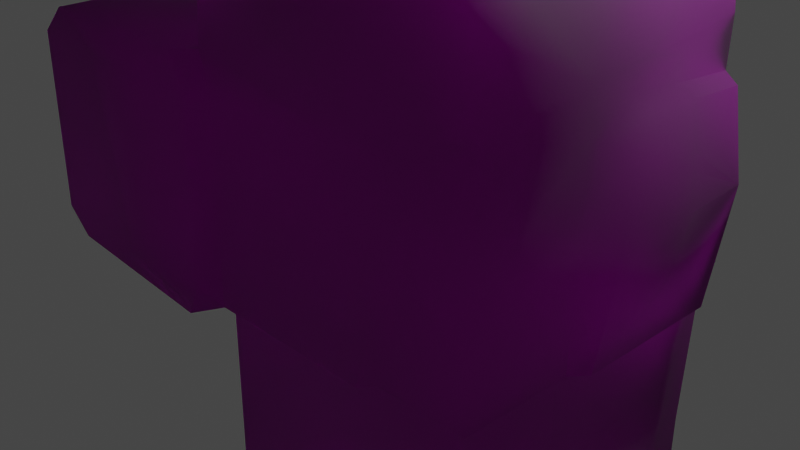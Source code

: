# Source: Floor_Block_B.blend  (saved by Blender 3.5.10; exported with 4.5.12 LTS)
import bpy
from mathutils import Matrix  # noqa: F401  (used for matrix-valued properties, if any)

bpy.ops.wm.read_factory_settings(use_empty=True)
scene = bpy.context.scene
scene.name = 'Scene'

# ---- collections
col_collection = bpy.data.collections.new('Collection'); scene.collection.children.link(col_collection)

# ---- images (referenced by path relative to the original .blend; pixels are not part of the script)
import os
ASSET_DIR = os.environ.get("B2B_ASSET_DIR", "")  # directory of the original .blend (textures are referenced by path, not embedded)
HERE = os.path.dirname(os.path.abspath(__file__))  # packed textures are extracted next to this script under _unpacked/

def load_image(name, relpath, width, height, colorspace="sRGB"):
    """Load a texture the original file referenced (path relative to the .blend, or extracted next to this script)."""
    p = next((c for c in (os.path.join(HERE, relpath), os.path.join(ASSET_DIR, relpath)) if relpath and os.path.exists(c)), "")
    if p:
        img = bpy.data.images.load(p, check_existing=True)
        img.name = name
    else:  # same state as the original file: an image datablock whose file is absent (Cycles renders it pink)
        img = bpy.data.images.new(name, width, height)
        img.source = "FILE"
        img.filepath = "//" + (relpath or name)
    img.colorspace_settings.name = colorspace
    return img
img_dn_hl_floor_blocks_b_n_png = load_image('Dn_HL_Floor_Blocks_B_n.png', 'Dn_HL_Floor_Blocks_B_n.png', 1024, 1024, 'sRGB')
img_dn_hl_floor_blocks_b_png_001 = load_image('Dn_HL_Floor_Blocks_B.png.001', 'Dn_HL_Floor_Blocks_B.png', 1024, 1024, 'sRGB')

# ---- materials (node trees are filled in below, after node groups)
mat_dn_hl_floor_blocks_a_blend = bpy.data.materials.new('Dn_HL_Floor_Blocks_A_Blend')
mat_dn_hl_floor_blocks_a_blend.use_transparent_shadow = False
mat_dn_hl_floor_blocks_a_blend.diffuse_color = (0.588, 0.588, 0.588, 1.0)
mat_dn_hl_floor_blocks_a_blend.roughness = 0.9

# ---- material node trees
mat_dn_hl_floor_blocks_a_blend.use_nodes = True; mat_dn_hl_floor_blocks_a_blend.node_tree.nodes.clear()
_N = mat_dn_hl_floor_blocks_a_blend.node_tree.nodes; _L = mat_dn_hl_floor_blocks_a_blend.node_tree.links
n0 = _N.new('ShaderNodeBsdfPrincipled'); n0.name = 'Principled BSDF'; n0.location = (0, 300)
n0.distribution = 'GGX'
n0.subsurface_method = 'RANDOM_WALK_SKIN'
n0.inputs[2].default_value = 0.9
n0.inputs[13].default_value = 0.0
n0.inputs[18].default_value = 1.0
n0.inputs[27].default_value = (0.0, 0.0, 0.0, 1.0)
n0.inputs[28].default_value = 1.0
n1 = _N.new('ShaderNodeOutputMaterial'); n1.name = 'Material Output'; n1.location = (280, 300)
n2 = _N.new('ShaderNodeNormalMap'); n2.name = 'Normal Map'; n2.location = (-227, -105)
n2.inputs[0].default_value = 0.0
n3 = _N.new('ShaderNodeTexImage'); n3.name = 'Image Texture'; n3.location = (-526, -188)
n3.image = img_dn_hl_floor_blocks_b_n_png
n4 = _N.new('ShaderNodeTexImage'); n4.name = 'Image Texture.001'; n4.location = (-338, 227)
n4.image = img_dn_hl_floor_blocks_b_png_001
_L.new(n2.outputs[0], n0.inputs[5])
_L.new(n0.outputs[0], n1.inputs[0])
_L.new(n3.outputs[0], n2.inputs[1])
_L.new(n4.outputs[0], n0.inputs[0])
n1.is_active_output = True

# ---- world
world_world = bpy.data.worlds.new('World'); scene.world = world_world
world_world.use_nodes = True; world_world.node_tree.nodes.clear()
_N = world_world.node_tree.nodes; _L = world_world.node_tree.links
n0 = _N.new('ShaderNodeOutputWorld'); n0.name = 'World Output'; n0.location = (300, 300)
n1 = _N.new('ShaderNodeBackground'); n1.name = 'Background'; n1.location = (10, 300)
n1.inputs[0].default_value = (0.05088, 0.05088, 0.05088, 1.0)
_L.new(n1.outputs[0], n0.inputs[0])
n0.is_active_output = True
world_world.color = (0.05088, 0.05088, 0.05088)
world_world.use_sun_shadow = False
world_world.sun_shadow_jitter_overblur = 0.0

# ---- cameras
cam_camera = bpy.data.cameras.new('Camera')
cam_camera.clip_end = 100.0
cam_camera.ortho_scale = 7.314

# ---- lights
light_light = bpy.data.lights.new('Light', 'POINT')
light_light.transmission_factor = 0.0
light_light.energy = 1000.0
light_light.shadow_soft_size = 0.1
light_light.shadow_maximum_resolution = 0.006
light_light.use_absolute_resolution = True

# ---- meshes
me_floor_block_b = bpy.data.meshes.new('Floor_Block_B')
me_floor_block_b.from_pydata([(-0.7373, -0.581, 2.069), (-0.4469, -0.4652, 1.876), (-0.5815, -0.2479, 2.069), (-0.5269, -0.5611, 1.696), (-0.2597, -0.3863, -2.069), (-0.2084, 0.6878, -1.262), (-0.2597, -0.3863, -1.262), (-0.2023, 0.8171, -2.069), (-0.1514, 1.882, -1.262), (-0.1514, 1.882, -2.069), (-0.4187, 2.057, -2.069), (-0.4187, 2.057, -1.262), (-0.6656, 2.057, -1.262), (-0.6656, 2.057, -2.069), (-0.4187, 2.057, -0.3031), (-2.381, 1.905, -1.262), (-2.381, 1.905, -2.069), (-0.684, 2.057, -0.2739), (-0.4187, 2.057, 0.377), (-2.79, 1.473, -1.262), (-2.79, 1.473, -2.069), (-2.448, 1.902, -0.2435), (-0.7027, 2.057, 0.4967), (-0.5542, 2.057, 0.6019), (-0.5542, 2.057, 1.853), (-0.7277, 2.057, 2.069), (-2.616, 2.052, 0.7311), (-2.616, 2.052, 2.069), (-2.939, 1.75, 2.069), (-2.772, 1.628, -0.2442), (-2.939, 1.75, 0.7311), (-2.969, -0.2009, 2.069), (-2.969, -0.2009, 0.7311), (-2.669, -0.4607, 2.069), (-2.802, -0.1435, -0.1724), (-2.669, -0.4607, 0.7311), (-2.802, -0.1435, -1.262), (-2.802, -0.1435, -2.069), (-2.502, -0.3794, -0.1852), (-2.502, -0.3794, -1.262), (-2.502, -0.3794, -2.069), (-0.7373, -0.581, 0.4467), (-0.7373, -0.581, -1.262), (-0.7373, -0.581, -2.069), (-0.7373, -0.581, -0.3192), (-0.5269, -0.5611, -0.3283), (-0.5269, -0.5611, -1.262), (-0.5269, -0.5611, -2.069), (-0.5269, -0.5611, 0.508), (-0.7373, -0.581, 1.593), (2.484, -0.4274, -1.262), (2.38, -0.1154, -1.695), (2.38, -0.1154, -1.262), (2.484, -0.4274, -1.695), (2.42, -2.022, -1.262), (2.42, -2.037, -1.695), (2.484, -0.4274, 0.508), (2.417, -2.934, -1.695), (2.523, -2.059, 1.696), (2.484, -0.4274, 1.696), (2.444, -3.037, -1.262), (2.524, -2.101, 0.508), (2.55, -3.177, 1.696), (2.173, -3.32, -1.695), (2.55, -3.177, 0.508), (2.179, -3.32, 1.696), (2.173, -3.32, -1.262), (1.223, -3.335, -1.695), (2.177, -3.32, 0.508), (0.302, -3.349, 1.696), (1.223, -3.335, -1.262), (0.9777, -3.151, -1.695), (-0.3777, -3.359, 1.696), (-0.3777, -3.359, 0.508), (0.9777, -3.151, -1.262), (0.3026, -3.349, 0.508), (-0.3777, -3.359, -0.339), (0.9083, -3.337, -0.7504), (0.2635, -3.349, -0.4252), (0.3645, -2.569, -1.262), (0.3645, -2.569, -1.695), (-0.5349, -3.014, -0.477), (-0.1396, -2.399, -1.695), (-0.1396, -2.399, -1.262), (-0.5329, -2.386, -1.262), (-0.5329, -2.386, -1.695), (2.773, -0.3529, -1.262), (2.969, 0.9637, -1.262), (0.2908, 0.1306, -1.262), (0.2573, -0.2007, -1.262), (0.4679, 2.048, -1.262), (2.827, 1.838, -1.262), (2.696, 1.938, -1.262), (2.709, 2.439, -1.262), (0.5229, 3.207, -1.262), (-0.3568, 2.83, -1.262), (-0.1059, 3.073, -1.262), (0.7039, 3.346, -1.262), (2.339, 3.323, -1.262), (2.641, 3.208, -1.262), (-0.5349, -3.014, 1.696), (0.8637, -1.979, 1.696), (-0.5313, -1.911, 1.696), (1.307, -0.4796, 1.696), (1.781, -2.023, 1.696), (1.664, -0.3672, 1.784), (2.64, -0.3529, 1.784), (1.457, -0.4373, 1.876), (1.975, 0.9227, 1.759), (2.666, 0.7993, 1.759), (1.873, 0.9773, 1.853), (-0.4, 1.613, 1.853), (2.206, 1.634, 1.759), (2.7, 2.084, 1.759), (2.459, 2.025, 1.759), (2.702, 2.177, 1.853), (-0.5411, 1.638, 2.069), (2.067, 1.676, 1.853), (-0.4501, 2.966, 1.853), (2.355, 2.096, 1.853), (2.633, 2.879, 1.853), (2.325, 3.323, 1.853), (1.337, 2.596, 1.853), (-0.2157, 3.359, 1.853), (1.269, 3.338, 1.853), (-0.2606, 2.886, -0.3169), (-0.3146, 2.966, 0.4537), (-0.1348, 3.11, -0.3198), (-0.4501, 2.966, 0.6019), (-0.247, 3.087, 0.397), (-0.2157, 3.359, 0.6019), (0.06711, 3.147, 0.1766), (0.3956, 3.209, -0.3102), (0.1029, 3.354, 0.3513), (0.5556, 3.348, -0.3079), (1.116, 3.34, 0.6019), (2.334, 3.323, -0.2819), (2.331, 3.323, 0.6019), (2.641, 3.208, -0.3086), (2.641, 3.208, 0.6019), (2.641, 3.208, 1.48), (2.559, 3.197, 1.659), (2.704, 2.254, 0.5739), (2.699, 2.05, 0.1506), (2.692, 1.793, 0.5646), (2.829, 1.919, 0.06192), (2.691, 1.75, 0.3915), (2.823, 1.686, 0.2829), (2.668, 0.8653, 0.546), (2.967, 0.8759, 0.3505), (2.64, -0.3529, 0.5607), (2.773, -0.3529, 0.3875), (-0.7024, 0.7021, -2.069), (-0.5269, -0.6451, -1.695), (-0.532, -2.126, 0.3606), (-0.5349, -3.014, 0.508), (0.3956, -0.2347, -1.695), (1.679, -2.331, -1.695)], [], [(0, 1, 2), (0, 3, 1), (4, 5, 6), (5, 4, 7), (7, 8, 5), (8, 7, 9), (8, 9, 10), (10, 11, 8), (10, 12, 11), (13, 12, 10), (14, 11, 12), (13, 15, 12), (13, 16, 15), (12, 17, 14), (15, 17, 12), (17, 18, 14), (15, 16, 19), (20, 19, 16), (17, 15, 21), (19, 21, 15), (18, 17, 22), (21, 22, 17), (18, 22, 23), (22, 24, 23), (24, 22, 25), (26, 25, 22), (22, 21, 26), (25, 26, 27), (26, 28, 27), (29, 26, 21), (21, 19, 29), (30, 28, 26), (26, 29, 30), (31, 28, 30), (32, 31, 30), (32, 30, 29), (32, 33, 31), (34, 29, 19), (29, 34, 32), (33, 32, 35), (32, 34, 35), (36, 34, 19), (36, 19, 20), (20, 37, 36), (34, 36, 38), (35, 34, 38), (36, 37, 39), (38, 36, 39), (39, 37, 40), (41, 35, 38), (42, 39, 40), (42, 40, 43), (44, 38, 39), (44, 39, 42), (41, 38, 44), (44, 42, 45), (45, 41, 44), (42, 43, 46), (45, 42, 46), (46, 43, 47), (46, 47, 4), (4, 6, 46), (41, 45, 48), (48, 49, 41), (49, 35, 41), (49, 48, 3), (49, 33, 35), (3, 0, 49), (0, 33, 49), (50, 51, 52), (51, 50, 53), (54, 53, 50), (53, 54, 55), (56, 54, 50), (54, 57, 55), (58, 56, 59), (57, 54, 60), (56, 58, 61), (54, 56, 61), (61, 60, 54), (62, 61, 58), (60, 63, 57), (62, 64, 61), (60, 61, 64), (65, 64, 62), (63, 60, 66), (66, 67, 63), (68, 60, 64), (64, 65, 68), (60, 68, 66), (65, 69, 68), (66, 70, 67), (70, 71, 67), (72, 73, 69), (74, 71, 70), (69, 73, 75), (69, 75, 68), (76, 75, 73), (66, 68, 77), (66, 77, 70), (68, 75, 77), (70, 77, 74), (75, 76, 78), (77, 75, 78), (79, 78, 76), (79, 77, 78), (77, 79, 74), (79, 71, 74), (71, 79, 80), (81, 79, 76), (79, 82, 80), (79, 81, 83), (83, 82, 79), (81, 84, 83), (83, 85, 82), (84, 85, 83), (52, 86, 50), (87, 86, 52), (52, 88, 87), (88, 52, 89), (89, 46, 6), (89, 6, 88), (5, 88, 6), (87, 88, 90), (5, 90, 88), (87, 90, 91), (90, 5, 8), (90, 92, 91), (11, 90, 8), (90, 93, 92), (90, 11, 94), (94, 93, 90), (94, 11, 95), (94, 95, 96), (97, 93, 94), (93, 97, 98), (93, 98, 99), (69, 100, 72), (100, 69, 101), (101, 102, 100), (101, 69, 65), (3, 102, 101), (62, 58, 65), (101, 103, 3), (58, 104, 65), (104, 101, 65), (103, 101, 104), (59, 104, 58), (104, 59, 103), (103, 1, 3), (103, 59, 105), (106, 105, 59), (1, 103, 107), (107, 103, 105), (106, 108, 105), (108, 106, 109), (105, 110, 107), (110, 105, 108), (107, 111, 1), (111, 107, 110), (1, 111, 2), (109, 112, 108), (108, 112, 110), (112, 109, 113), (2, 33, 0), (33, 2, 31), (112, 113, 114), (114, 113, 115), (2, 116, 31), (2, 111, 116), (31, 116, 28), (116, 27, 28), (27, 116, 25), (116, 24, 25), (111, 24, 116), (111, 117, 24), (111, 110, 117), (110, 112, 117), (24, 117, 118), (119, 112, 114), (112, 119, 117), (115, 119, 114), (120, 119, 115), (119, 120, 121), (118, 117, 122), (122, 117, 119), (121, 122, 119), (122, 123, 118), (122, 121, 124), (123, 122, 124), (11, 14, 95), (14, 125, 95), (14, 18, 125), (95, 125, 96), (18, 126, 125), (126, 18, 23), (127, 96, 125), (23, 128, 126), (23, 24, 128), (24, 118, 128), (129, 125, 126), (128, 129, 126), (125, 129, 127), (128, 118, 130), (130, 129, 128), (123, 130, 118), (129, 131, 127), (131, 129, 130), (132, 96, 127), (127, 131, 132), (96, 132, 94), (130, 133, 131), (94, 132, 134), (132, 131, 134), (133, 134, 131), (134, 97, 94), (130, 135, 133), (133, 135, 134), (135, 130, 123), (135, 123, 124), (97, 134, 136), (135, 136, 134), (98, 97, 136), (124, 137, 135), (136, 135, 137), (137, 124, 121), (98, 136, 138), (138, 99, 98), (138, 93, 99), (139, 136, 137), (136, 139, 138), (137, 121, 140), (140, 139, 137), (140, 121, 141), (121, 120, 141), (141, 120, 140), (142, 138, 139), (140, 142, 139), (120, 142, 140), (138, 142, 93), (142, 120, 115), (142, 115, 113), (93, 142, 143), (143, 92, 93), (113, 144, 142), (144, 143, 142), (109, 144, 113), (92, 143, 145), (145, 91, 92), (145, 87, 91), (143, 144, 146), (146, 145, 143), (87, 145, 147), (145, 146, 147), (146, 144, 148), (148, 147, 146), (144, 109, 148), (87, 147, 149), (149, 147, 148), (149, 86, 87), (150, 148, 109), (106, 150, 109), (59, 150, 106), (150, 59, 56), (151, 149, 148), (148, 150, 151), (86, 149, 151), (150, 56, 151), (151, 50, 86), (56, 50, 151), (43, 4, 47), (152, 4, 43), (4, 152, 7), (40, 152, 43), (152, 9, 7), (152, 40, 37), (9, 152, 10), (20, 152, 37), (10, 152, 13), (16, 152, 20), (152, 16, 13), (153, 85, 84), (84, 46, 153), (84, 45, 46), (45, 84, 154), (154, 48, 45), (81, 154, 84), (48, 102, 3), (102, 48, 154), (154, 81, 155), (155, 102, 154), (76, 155, 81), (102, 155, 100), (155, 76, 73), (100, 155, 72), (73, 72, 155), (46, 89, 153), (153, 82, 85), (156, 153, 89), (82, 153, 156), (89, 52, 156), (82, 156, 80), (51, 156, 52), (156, 157, 80), (157, 156, 51), (80, 157, 71), (157, 51, 53), (157, 67, 71), (53, 55, 157), (67, 157, 63), (57, 157, 55), (157, 57, 63)])
me_floor_block_b.polygons.foreach_set('use_smooth', [True] * 312)
_k = set([(0, 2), (0, 3), (1, 2), (1, 3)])
me_floor_block_b.attributes.new('sharp_edge', 'BOOLEAN', 'EDGE').data.foreach_set('value', [ (min(e.vertices), max(e.vertices)) in _k for e in me_floor_block_b.edges])
_uv = me_floor_block_b.uv_layers.new(name='UVMap')
_uv.uv.foreach_set('vector', [0.3513, 0.5159, 0.3413, 0.5146, 0.3467, 0.5071, 0.3513, 0.5159, 0.3416, 0.521, 0.3413, 0.5146, 0.3213, 0.9008, 0.3044, 0.9234, 0.3044, 0.9008, 0.3044, 0.9234, 0.3213, 0.9008, 0.3213, 0.9261, 0.3213, 0.9261, 0.3044, 0.9485, 0.3044, 0.9234, 0.3044, 0.9485, 0.3213, 0.9261, 0.3213, 0.9485, 0.4893, 0.99, 0.467, 0.9886, 0.4675, 0.9798, 0.4675, 0.9798, 0.4897, 0.9812, 0.4893, 0.99, 0.4675, 0.9798, 0.4902, 0.9744, 0.4897, 0.9812, 0.468, 0.973, 0.4902, 0.9744, 0.4675, 0.9798, 0.5161, 0.9832, 0.4897, 0.9812, 0.4902, 0.9744, 0.468, 0.973, 0.4939, 0.9267, 0.4902, 0.9744, 0.468, 0.973, 0.4714, 0.9258, 0.4939, 0.9267, 0.4902, 0.9744, 0.5171, 0.976, 0.5161, 0.9832, 0.4939, 0.9267, 0.5171, 0.976, 0.4902, 0.9744, 0.5171, 0.976, 0.5347, 0.9851, 0.5161, 0.9832, 0.4939, 0.9267, 0.4714, 0.9258, 0.4944, 0.9101, 0.4722, 0.9097, 0.4944, 0.9101, 0.4714, 0.9258, 0.5171, 0.976, 0.4939, 0.9267, 0.522, 0.9268, 0.4944, 0.9101, 0.522, 0.9268, 0.4939, 0.9267, 0.5347, 0.9851, 0.5171, 0.976, 0.5386, 0.9777, 0.522, 0.9268, 0.5386, 0.9777, 0.5171, 0.976, 0.5347, 0.9851, 0.5386, 0.9777, 0.541, 0.982, 0.5386, 0.9777, 0.5752, 0.9855, 0.541, 0.982, 0.5752, 0.9855, 0.5386, 0.9777, 0.5815, 0.9815, 0.5493, 0.9272, 0.5815, 0.9815, 0.5386, 0.9777, 0.5386, 0.9777, 0.522, 0.9268, 0.5493, 0.9272, 0.5815, 0.9815, 0.5493, 0.9272, 0.5864, 0.9293, 0.5493, 0.9272, 0.5869, 0.9169, 0.5864, 0.9293, 0.5225, 0.9148, 0.5493, 0.9272, 0.522, 0.9268, 0.522, 0.9268, 0.4944, 0.9101, 0.5225, 0.9148, 0.5503, 0.9156, 0.5869, 0.9169, 0.5493, 0.9272, 0.5493, 0.9272, 0.5225, 0.9148, 0.5503, 0.9156, 0.5864, 0.8625, 0.5869, 0.9169, 0.5503, 0.9156, 0.5493, 0.8643, 0.5864, 0.8625, 0.5503, 0.9156, 0.5493, 0.8643, 0.5503, 0.9156, 0.5225, 0.9148, 0.5493, 0.8643, 0.5854, 0.8516, 0.5864, 0.8625, 0.5239, 0.8644, 0.5225, 0.9148, 0.4944, 0.9101, 0.5225, 0.9148, 0.5239, 0.8644, 0.5493, 0.8643, 0.5854, 0.8516, 0.5493, 0.8643, 0.5488, 0.8538, 0.5493, 0.8643, 0.5239, 0.8644, 0.5488, 0.8538, 0.4939, 0.8652, 0.5239, 0.8644, 0.4944, 0.9101, 0.4939, 0.8652, 0.4944, 0.9101, 0.4722, 0.9097, 0.4722, 0.9097, 0.4717, 0.8657, 0.4939, 0.8652, 0.5239, 0.8644, 0.4939, 0.8652, 0.5229, 0.8535, 0.5488, 0.8538, 0.5239, 0.8644, 0.5229, 0.8535, 0.4939, 0.8652, 0.4717, 0.8657, 0.4934, 0.8547, 0.5229, 0.8535, 0.4939, 0.8652, 0.4934, 0.8547, 0.4934, 0.8547, 0.4717, 0.8657, 0.4712, 0.8553, 0.5371, 0.8024, 0.5488, 0.8538, 0.5229, 0.8535, 0.49, 0.8058, 0.4934, 0.8547, 0.4712, 0.8553, 0.49, 0.8058, 0.4712, 0.8553, 0.468, 0.8069, 0.5161, 0.8042, 0.5229, 0.8535, 0.4934, 0.8547, 0.5161, 0.8042, 0.4934, 0.8547, 0.49, 0.8058, 0.5371, 0.8024, 0.5229, 0.8535, 0.5161, 0.8042, 0.5161, 0.8042, 0.49, 0.8058, 0.5151, 0.7983, 0.5151, 0.7983, 0.5371, 0.8024, 0.5161, 0.8042, 0.49, 0.8058, 0.468, 0.8069, 0.4897, 0.7999, 0.5151, 0.7983, 0.49, 0.8058, 0.4897, 0.7999, 0.4897, 0.7999, 0.468, 0.8069, 0.4675, 0.8011, 0.4897, 0.7999, 0.4675, 0.8011, 0.467, 0.7924, 0.467, 0.7924, 0.4893, 0.7911, 0.4897, 0.7999, 0.5371, 0.8024, 0.5151, 0.7983, 0.5381, 0.7964, 0.5381, 0.7964, 0.5684, 0.7993, 0.5371, 0.8024, 0.5684, 0.7993, 0.5488, 0.8538, 0.5371, 0.8024, 0.5684, 0.7993, 0.5381, 0.7964, 0.5708, 0.7933, 0.5684, 0.7993, 0.5854, 0.8516, 0.5488, 0.8538, 0.5708, 0.7933, 0.5815, 0.7983, 0.5684, 0.7993, 0.5815, 0.7983, 0.5854, 0.8516, 0.5684, 0.7993, 0.7578, 0.2515, 0.7461, 0.2427, 0.7578, 0.2422, 0.7461, 0.2427, 0.7578, 0.2515, 0.7461, 0.2515, 0.7588, 0.2954, 0.7461, 0.2515, 0.7578, 0.2515, 0.7461, 0.2515, 0.7588, 0.2954, 0.7471, 0.2959, 0.8066, 0.25, 0.7588, 0.2954, 0.7578, 0.2515, 0.7588, 0.2954, 0.7476, 0.3208, 0.7471, 0.2959, 0.8403, 0.2944, 0.8066, 0.25, 0.8394, 0.2495, 0.7476, 0.3208, 0.7588, 0.2954, 0.7598, 0.3232, 0.8066, 0.25, 0.8403, 0.2944, 0.8076, 0.2959, 0.7588, 0.2954, 0.8066, 0.25, 0.8076, 0.2959, 0.8076, 0.2959, 0.7598, 0.3232, 0.7588, 0.2954, 0.8408, 0.3257, 0.8076, 0.2959, 0.8403, 0.2944, 0.7598, 0.3232, 0.7476, 0.3335, 0.7476, 0.3208, 0.8408, 0.3257, 0.8081, 0.3252, 0.8076, 0.2959, 0.7598, 0.3232, 0.8076, 0.2959, 0.8081, 0.3252, 0.8403, 0.3364, 0.8081, 0.3252, 0.8408, 0.3257, 0.7476, 0.3335, 0.7598, 0.3232, 0.7593, 0.3345, 0.7593, 0.3345, 0.7451, 0.3584, 0.7476, 0.3335, 0.8076, 0.3364, 0.7598, 0.3232, 0.8081, 0.3252, 0.8081, 0.3252, 0.8403, 0.3364, 0.8076, 0.3364, 0.7598, 0.3232, 0.8076, 0.3364, 0.7593, 0.3345, 0.8403, 0.3364, 0.8394, 0.3877, 0.8076, 0.3364, 0.7593, 0.3345, 0.7573, 0.3604, 0.7451, 0.3584, 0.7573, 0.3604, 0.7437, 0.3667, 0.7451, 0.3584, 0.8398, 0.4058, 0.8076, 0.4062, 0.8394, 0.3877, 0.7559, 0.3687, 0.7437, 0.3667, 0.7573, 0.3604, 0.8394, 0.3877, 0.8076, 0.4062, 0.8066, 0.3872, 0.8394, 0.3877, 0.8066, 0.3872, 0.8076, 0.3364, 0.7847, 0.4072, 0.8066, 0.3872, 0.8076, 0.4062, 0.7593, 0.3345, 0.8076, 0.3364, 0.771, 0.3706, 0.7593, 0.3345, 0.771, 0.3706, 0.7573, 0.3604, 0.8076, 0.3364, 0.8066, 0.3872, 0.771, 0.3706, 0.7573, 0.3604, 0.771, 0.3706, 0.7559, 0.3687, 0.8066, 0.3872, 0.7847, 0.4072, 0.7808, 0.3892, 0.771, 0.3706, 0.8066, 0.3872, 0.7808, 0.3892, 0.75, 0.3911, 0.7808, 0.3892, 0.7847, 0.4072, 0.75, 0.3911, 0.771, 0.3706, 0.7808, 0.3892, 0.771, 0.3706, 0.75, 0.3911, 0.7559, 0.3687, 0.75, 0.3911, 0.7437, 0.3667, 0.7559, 0.3687, 0.7437, 0.3667, 0.75, 0.3911, 0.7383, 0.3892, 0.7759, 0.4146, 0.75, 0.3911, 0.7847, 0.4072, 0.75, 0.3911, 0.7363, 0.4043, 0.7383, 0.3892, 0.75, 0.3911, 0.7759, 0.4146, 0.748, 0.4053, 0.748, 0.4053, 0.7363, 0.4043, 0.75, 0.3911, 0.7759, 0.4146, 0.7476, 0.416, 0.748, 0.4053, 0.748, 0.4053, 0.7358, 0.415, 0.7363, 0.4043, 0.7476, 0.416, 0.7358, 0.415, 0.748, 0.4053, 0.5464, 0.02344, 0.5518, 0.01562, 0.5527, 0.02148, 0.5239, 0.01025, 0.5518, 0.01562, 0.5464, 0.02344, 0.5464, 0.02344, 0.5391, 0.06738, 0.5239, 0.01025, 0.5391, 0.06738, 0.5464, 0.02344, 0.5459, 0.06836, 0.5459, 0.06836, 0.5532, 0.08496, 0.5498, 0.0791, 0.5459, 0.06836, 0.5498, 0.0791, 0.5391, 0.06738, 0.5269, 0.07715, 0.5391, 0.06738, 0.5498, 0.0791, 0.5239, 0.01025, 0.5391, 0.06738, 0.4993, 0.06201, 0.5269, 0.07715, 0.4993, 0.06201, 0.5391, 0.06738, 0.5239, 0.01025, 0.4993, 0.06201, 0.5054, 0.01221, 0.4993, 0.06201, 0.5269, 0.07715, 0.502, 0.07519, 0.4993, 0.06201, 0.5034, 0.01514, 0.5054, 0.01221, 0.4983, 0.08057, 0.4993, 0.06201, 0.502, 0.07519, 0.4993, 0.06201, 0.4929, 0.01416, 0.5034, 0.01514, 0.4993, 0.06201, 0.4983, 0.08057, 0.4749, 0.05957, 0.4749, 0.05957, 0.4929, 0.01416, 0.4993, 0.06201, 0.4749, 0.05957, 0.4983, 0.08057, 0.4819, 0.07861, 0.4749, 0.05957, 0.4819, 0.07861, 0.4771, 0.07275, 0.4722, 0.05566, 0.4929, 0.01416, 0.4749, 0.05957, 0.4929, 0.01416, 0.4722, 0.05566, 0.4741, 0.02148, 0.4929, 0.01416, 0.4741, 0.02148, 0.4768, 0.01514, 0.3074, 0.5955, 0.3315, 0.5898, 0.3257, 0.5986, 0.3315, 0.5898, 0.3074, 0.5955, 0.2981, 0.5557, 0.2981, 0.5557, 0.3362, 0.5593, 0.3315, 0.5898, 0.2981, 0.5557, 0.3074, 0.5955, 0.2568, 0.5879, 0.3416, 0.521, 0.3362, 0.5593, 0.2981, 0.5557, 0.2472, 0.5825, 0.2524, 0.5525, 0.2568, 0.5879, 0.2981, 0.5557, 0.292, 0.5137, 0.3416, 0.521, 0.2524, 0.5525, 0.2729, 0.5544, 0.2568, 0.5879, 0.2729, 0.5544, 0.2981, 0.5557, 0.2568, 0.5879, 0.292, 0.5137, 0.2981, 0.5557, 0.2729, 0.5544, 0.26, 0.5095, 0.2729, 0.5544, 0.2524, 0.5525, 0.2729, 0.5544, 0.26, 0.5095, 0.292, 0.5137, 0.292, 0.5137, 0.3413, 0.5146, 0.3416, 0.521, 0.292, 0.5137, 0.26, 0.5095, 0.2827, 0.5081, 0.2554, 0.5073, 0.2827, 0.5081, 0.26, 0.5095, 0.3413, 0.5146, 0.292, 0.5137, 0.2891, 0.5083, 0.2891, 0.5083, 0.292, 0.5137, 0.2827, 0.5081, 0.2554, 0.5073, 0.2722, 0.4727, 0.2827, 0.5081, 0.2722, 0.4727, 0.2554, 0.5073, 0.2534, 0.4766, 0.2827, 0.5081, 0.2759, 0.4712, 0.2891, 0.5083, 0.2759, 0.4712, 0.2827, 0.5081, 0.2722, 0.4727, 0.2891, 0.5083, 0.3384, 0.4551, 0.3413, 0.5146, 0.3384, 0.4551, 0.2891, 0.5083, 0.2759, 0.4712, 0.3413, 0.5146, 0.3384, 0.4551, 0.3467, 0.5071, 0.2534, 0.4766, 0.2651, 0.4536, 0.2722, 0.4727, 0.2722, 0.4727, 0.2651, 0.4536, 0.2759, 0.4712, 0.2651, 0.4536, 0.2534, 0.4766, 0.2512, 0.4419, 0.3467, 0.5071, 0.4045, 0.5093, 0.3513, 0.5159, 0.4045, 0.5093, 0.3467, 0.5071, 0.4126, 0.502, 0.2651, 0.4536, 0.2512, 0.4419, 0.2578, 0.4434, 0.2578, 0.4434, 0.2512, 0.4419, 0.2515, 0.4385, 0.3467, 0.5071, 0.3452, 0.4546, 0.4126, 0.502, 0.3467, 0.5071, 0.3384, 0.4551, 0.3452, 0.4546, 0.4126, 0.502, 0.3452, 0.4546, 0.4104, 0.4473, 0.3452, 0.4546, 0.4011, 0.4395, 0.4104, 0.4473, 0.4011, 0.4395, 0.3452, 0.4546, 0.3491, 0.4429, 0.3452, 0.4546, 0.3416, 0.4424, 0.3491, 0.4429, 0.3384, 0.4551, 0.3416, 0.4424, 0.3452, 0.4546, 0.3384, 0.4551, 0.2695, 0.4521, 0.3416, 0.4424, 0.3384, 0.4551, 0.2759, 0.4712, 0.2695, 0.4521, 0.2759, 0.4712, 0.2651, 0.4536, 0.2695, 0.4521, 0.3416, 0.4424, 0.2695, 0.4521, 0.3381, 0.416, 0.2612, 0.4409, 0.2651, 0.4536, 0.2578, 0.4434, 0.2651, 0.4536, 0.2612, 0.4409, 0.2695, 0.4521, 0.2515, 0.4385, 0.2612, 0.4409, 0.2578, 0.4434, 0.2534, 0.4194, 0.2612, 0.4409, 0.2515, 0.4385, 0.2612, 0.4409, 0.2534, 0.4194, 0.2617, 0.4072, 0.3381, 0.416, 0.2695, 0.4521, 0.2891, 0.4268, 0.2891, 0.4268, 0.2695, 0.4521, 0.2612, 0.4409, 0.2617, 0.4072, 0.2891, 0.4268, 0.2612, 0.4409, 0.2891, 0.4268, 0.3313, 0.4048, 0.3381, 0.416, 0.2891, 0.4268, 0.2617, 0.4072, 0.2905, 0.4062, 0.3313, 0.4048, 0.2891, 0.4268, 0.2905, 0.4062, 0.2338, 0.3638, 0.235, 0.3901, 0.2124, 0.3652, 0.235, 0.3901, 0.2114, 0.3916, 0.2124, 0.3652, 0.235, 0.3901, 0.2367, 0.4082, 0.2114, 0.3916, 0.2124, 0.3652, 0.2114, 0.3916, 0.203, 0.3657, 0.2367, 0.4082, 0.2114, 0.4131, 0.2114, 0.3916, 0.2114, 0.4131, 0.2367, 0.4082, 0.238, 0.4155, 0.2043, 0.3921, 0.203, 0.3657, 0.2114, 0.3916, 0.238, 0.4155, 0.2134, 0.4185, 0.2114, 0.4131, 0.238, 0.4155, 0.2407, 0.4497, 0.2134, 0.4185, 0.2407, 0.4497, 0.2155, 0.4526, 0.2134, 0.4185, 0.2073, 0.4121, 0.2114, 0.3916, 0.2114, 0.4131, 0.2134, 0.4185, 0.2073, 0.4121, 0.2114, 0.4131, 0.2114, 0.3916, 0.2073, 0.4121, 0.2043, 0.3921, 0.2134, 0.4185, 0.2155, 0.4526, 0.2017, 0.4199, 0.2017, 0.4199, 0.2073, 0.4121, 0.2134, 0.4185, 0.2023, 0.4536, 0.2017, 0.4199, 0.2155, 0.4526, 0.2073, 0.4121, 0.1987, 0.4053, 0.2043, 0.3921, 0.1987, 0.4053, 0.2073, 0.4121, 0.2017, 0.4199, 0.1892, 0.3921, 0.203, 0.3657, 0.2043, 0.3921, 0.2043, 0.3921, 0.1987, 0.4053, 0.1892, 0.3921, 0.203, 0.3657, 0.1892, 0.3921, 0.1855, 0.3662, 0.2017, 0.4199, 0.1946, 0.4116, 0.1987, 0.4053, 0.1855, 0.3662, 0.1892, 0.3921, 0.1833, 0.3926, 0.1892, 0.3921, 0.1987, 0.4053, 0.1833, 0.3926, 0.1946, 0.4116, 0.1833, 0.3926, 0.1987, 0.4053, 0.1833, 0.3926, 0.1793, 0.3662, 0.1855, 0.3662, 0.2017, 0.4199, 0.1663, 0.417, 0.1946, 0.4116, 0.1946, 0.4116, 0.1663, 0.417, 0.1833, 0.3926, 0.1663, 0.417, 0.2017, 0.4199, 0.2023, 0.4536, 0.1663, 0.417, 0.2023, 0.4536, 0.1606, 0.4517, 0.1793, 0.3662, 0.1833, 0.3926, 0.1337, 0.3911, 0.1663, 0.417, 0.1337, 0.3911, 0.1833, 0.3926, 0.1344, 0.3643, 0.1793, 0.3662, 0.1337, 0.3911, 0.1606, 0.4517, 0.1332, 0.4155, 0.1663, 0.417, 0.1337, 0.3911, 0.1663, 0.417, 0.1332, 0.4155, 0.1332, 0.4155, 0.1606, 0.4517, 0.1313, 0.4502, 0.1344, 0.3643, 0.1337, 0.3911, 0.1246, 0.3901, 0.1246, 0.3901, 0.1254, 0.3643, 0.1344, 0.3643, 0.1246, 0.3901, 0.1039, 0.3638, 0.1254, 0.3643, 0.124, 0.415, 0.1337, 0.3911, 0.1332, 0.4155, 0.1337, 0.3911, 0.124, 0.415, 0.1246, 0.3901, 0.1332, 0.4155, 0.1313, 0.4502, 0.1237, 0.439, 0.1237, 0.439, 0.124, 0.415, 0.1332, 0.4155, 0.1237, 0.439, 0.1313, 0.4502, 0.1248, 0.4443, 0.1313, 0.4502, 0.1161, 0.4502, 0.1248, 0.4443, 0.1248, 0.4443, 0.1161, 0.4502, 0.1237, 0.439, 0.09741, 0.4146, 0.1246, 0.3901, 0.124, 0.415, 0.1237, 0.439, 0.09741, 0.4146, 0.124, 0.415, 0.1161, 0.4502, 0.09741, 0.4146, 0.1237, 0.439, 0.1246, 0.3901, 0.09741, 0.4146, 0.1039, 0.3638, 0.09741, 0.4146, 0.1161, 0.4502, 0.09711, 0.4502, 0.09741, 0.4146, 0.09711, 0.4502, 0.0946, 0.4473, 0.1039, 0.3638, 0.09741, 0.4146, 0.09119, 0.4028, 0.09119, 0.4028, 0.08978, 0.3633, 0.1039, 0.3638, 0.0946, 0.4473, 0.08478, 0.4146, 0.09741, 0.4146, 0.08478, 0.4146, 0.09119, 0.4028, 0.09741, 0.4146, 0.06015, 0.4497, 0.08478, 0.4146, 0.0946, 0.4473, 0.08978, 0.3633, 0.09119, 0.4028, 0.08643, 0.3999, 0.08643, 0.3999, 0.08502, 0.3633, 0.08978, 0.3633, 0.08643, 0.3999, 0.05893, 0.3633, 0.08502, 0.3633, 0.09119, 0.4028, 0.08478, 0.4146, 0.08319, 0.4102, 0.08319, 0.4102, 0.08643, 0.3999, 0.09119, 0.4028, 0.05893, 0.3633, 0.08643, 0.3999, 0.0805, 0.4058, 0.08643, 0.3999, 0.08319, 0.4102, 0.0805, 0.4058, 0.08319, 0.4102, 0.08478, 0.4146, 0.05917, 0.417, 0.05917, 0.417, 0.0805, 0.4058, 0.08319, 0.4102, 0.08478, 0.4146, 0.06015, 0.4497, 0.05917, 0.417, 0.05893, 0.3633, 0.0805, 0.4058, 0.05853, 0.4072, 0.05853, 0.4072, 0.0805, 0.4058, 0.05917, 0.417, 0.05853, 0.4072, 0.01842, 0.3687, 0.05893, 0.3633, 0.02486, 0.4194, 0.05917, 0.417, 0.06015, 0.4497, 0.0302, 0.4531, 0.02486, 0.4194, 0.06015, 0.4497, 0.02534, 0.4512, 0.02486, 0.4194, 0.0302, 0.4531, 0.02486, 0.4194, 0.02534, 0.4512, 0.01981, 0.4194, 0.02591, 0.4131, 0.05853, 0.4072, 0.05917, 0.417, 0.05917, 0.417, 0.02486, 0.4194, 0.02591, 0.4131, 0.01842, 0.3687, 0.05853, 0.4072, 0.02591, 0.4131, 0.02486, 0.4194, 0.01981, 0.4194, 0.02591, 0.4131, 0.02591, 0.4131, 0.009995, 0.3706, 0.01842, 0.3687, 0.01981, 0.4194, 0.009995, 0.3706, 0.02591, 0.4131, 0.4321, 0.99, 0.4421, 0.9855, 0.4365, 0.9894, 0.4319, 0.963, 0.4421, 0.9855, 0.4321, 0.99, 0.4421, 0.9855, 0.4319, 0.963, 0.4421, 0.9601, 0.395, 0.9873, 0.4319, 0.963, 0.4321, 0.99, 0.4319, 0.963, 0.4424, 0.9377, 0.4421, 0.9601, 0.4319, 0.963, 0.395, 0.9873, 0.3884, 0.9826, 0.4424, 0.9377, 0.4319, 0.963, 0.4365, 0.9343, 0.3872, 0.9486, 0.4319, 0.963, 0.3884, 0.9826, 0.4365, 0.9343, 0.4319, 0.963, 0.4314, 0.9345, 0.3955, 0.9392, 0.4319, 0.963, 0.3872, 0.9486, 0.4319, 0.963, 0.3955, 0.9392, 0.4314, 0.9345, 0.9839, 0.7742, 0.9839, 0.8221, 0.9717, 0.8221, 0.9717, 0.8221, 0.9717, 0.7719, 0.9839, 0.7742, 0.9717, 0.8221, 0.9463, 0.7719, 0.9717, 0.7719, 0.9463, 0.7719, 0.9717, 0.8221, 0.9272, 0.8149, 0.9272, 0.8149, 0.9229, 0.7719, 0.9463, 0.7719, 0.9502, 0.8395, 0.9272, 0.8149, 0.9717, 0.8221, 0.9229, 0.7719, 0.8901, 0.8091, 0.8901, 0.7719, 0.8901, 0.8091, 0.9229, 0.7719, 0.9272, 0.8149, 0.9272, 0.8149, 0.9502, 0.8395, 0.9229, 0.8395, 0.9229, 0.8395, 0.8901, 0.8091, 0.9272, 0.8149, 0.9463, 0.8499, 0.9229, 0.8395, 0.9502, 0.8395, 0.8901, 0.8091, 0.9229, 0.8395, 0.8901, 0.8395, 0.9229, 0.8395, 0.9463, 0.8499, 0.9229, 0.8499, 0.8901, 0.8395, 0.9229, 0.8395, 0.8901, 0.8499, 0.9229, 0.8499, 0.8901, 0.8499, 0.9229, 0.8395, 0.8945, 0.03223, 0.9116, 0.02685, 0.8965, 0.0415, 0.8965, 0.0415, 0.9028, 0.07959, 0.8945, 0.07861, 0.9165, 0.03516, 0.8965, 0.0415, 0.9116, 0.02685, 0.9028, 0.07959, 0.8965, 0.0415, 0.9165, 0.03516, 0.9116, 0.02685, 0.9565, 0.02197, 0.9165, 0.03516, 0.9028, 0.07959, 0.9165, 0.03516, 0.9141, 0.0835, 0.9575, 0.03174, 0.9165, 0.03516, 0.9565, 0.02197, 0.9165, 0.03516, 0.9424, 0.07861, 0.9141, 0.0835, 0.9424, 0.07861, 0.9165, 0.03516, 0.9575, 0.03174, 0.9141, 0.0835, 0.9424, 0.07861, 0.9272, 0.0957, 0.9424, 0.07861, 0.9575, 0.03174, 0.9595, 0.03809, 0.9424, 0.07861, 0.9321, 0.09961, 0.9272, 0.0957, 0.9595, 0.03809, 0.958, 0.07227, 0.9424, 0.07861, 0.9321, 0.09961, 0.9424, 0.07861, 0.9526, 0.09961, 0.9575, 0.09131, 0.9424, 0.07861, 0.958, 0.07227, 0.9424, 0.07861, 0.9575, 0.09131, 0.9526, 0.09961])
me_floor_block_b.materials.append(mat_dn_hl_floor_blocks_a_blend)
me_floor_block_b.update()
me_floor_block_b.normals_split_custom_set([tuple(v) for v in zip(*[iter([0.6058, -0.5292, 0.5941, 0.5809, -0.6579, 0.4793, 0.6066, -0.2837, 0.7427, 0.6058, -0.5292, 0.5941, 0.4892, -0.841, 0.2312, 0.5809, -0.6579, 0.4793, 0.757, -0.4329, -0.4895, 0.7063, -0.0337, -0.7071, 0.7569, -0.4329, -0.4895, 0.7063, -0.0337, -0.7071, 0.757, -0.4329, -0.4895, 0.7063, -0.0337, -0.7071, 0.7063, -0.0337, -0.7071, 0.7718, 0.3939, -0.4991, 0.7063, -0.0337, -0.7071, 0.7718, 0.3939, -0.4991, 0.7063, -0.0337, -0.7071, 0.7718, 0.3939, -0.4991, 0.7718, 0.3939, -0.4991, 0.7718, 0.3939, -0.4991, 0.2016, 0.6777, -0.7071, 0.2016, 0.6777, -0.7071, -0.4846, 0.6368, -0.5997, 0.7718, 0.3939, -0.4991, 0.2016, 0.6777, -0.7071, -0.04441, 0.999, -0.0003913, -0.4846, 0.6368, -0.5997, -0.03158, 0.7064, -0.7071, -0.04441, 0.999, -0.0003913, 0.2016, 0.6777, -0.7071, -0.6465, 0.7627, 0.01622, -0.4846, 0.6368, -0.5997, -0.04441, 0.999, -0.0003913, -0.03158, 0.7064, -0.7071, -0.4295, 0.903, -0.01237, -0.04441, 0.999, -0.0003913, -0.03158, 0.7064, -0.7071, -0.3082, 0.6364, -0.7071, -0.4295, 0.903, -0.01237, -0.04441, 0.999, -0.0003913, -0.04445, 0.999, -0.000994, -0.6465, 0.7627, 0.01622, -0.4295, 0.903, -0.01237, -0.04445, 0.999, -0.000994, -0.04441, 0.999, -0.0003913, -0.04445, 0.999, -0.000994, -0.6254, 0.7588, -0.1818, -0.6465, 0.7627, 0.01622, -0.4295, 0.903, -0.01237, -0.3082, 0.6364, -0.7071, -0.931, 0.3648, -0.01209, -0.656, 0.2638, -0.7071, -0.931, 0.3648, -0.01209, -0.3082, 0.6364, -0.7071, -0.04445, 0.999, -0.000994, -0.4295, 0.903, -0.01237, -0.3736, 0.9205, -0.1149, -0.931, 0.3648, -0.01209, -0.3736, 0.9205, -0.1149, -0.4295, 0.903, -0.01237, -0.6254, 0.7588, -0.1818, -0.04445, 0.999, -0.000994, -0.01995, 0.9997, -0.01366, -0.3736, 0.9205, -0.1149, -0.01995, 0.9997, -0.01366, -0.04445, 0.999, -0.000994, -0.6254, 0.7588, -0.1818, -0.01995, 0.9997, -0.01366, -0.6355, 0.7503, -0.1821, -0.01995, 0.9997, -0.01366, -0.387, 0.7408, 0.5491, -0.6355, 0.7503, -0.1821, -0.387, 0.7408, 0.5491, -0.01995, 0.9997, -0.01366, 0.2144, 0.7571, 0.6171, -0.3766, 0.9217, -0.09329, 0.2144, 0.7571, 0.6171, -0.01995, 0.9997, -0.01366, -0.01995, 0.9997, -0.01366, -0.3736, 0.9205, -0.1149, -0.3766, 0.9217, -0.09329, 0.2144, 0.7571, 0.6171, -0.3766, 0.9217, -0.09329, -0.2598, 0.6576, 0.7071, -0.3766, 0.9217, -0.09329, -0.6462, 0.2871, 0.7071, -0.2598, 0.6576, 0.7071, -0.8916, 0.4319, -0.1361, -0.3766, 0.9217, -0.09329, -0.3736, 0.9205, -0.1149, -0.3736, 0.9205, -0.1149, -0.931, 0.3648, -0.01209, -0.8916, 0.4319, -0.1361, -0.9073, 0.4084, -0.09997, -0.6462, 0.2871, 0.7071, -0.3766, 0.9217, -0.09329, -0.3766, 0.9217, -0.09329, -0.8916, 0.4319, -0.1361, -0.9073, 0.4084, -0.09997, -0.6454, -0.2888, 0.7071, -0.6462, 0.2871, 0.7071, -0.9073, 0.4084, -0.09997, -0.9093, -0.4056, -0.09297, -0.6454, -0.2888, 0.7071, -0.9073, 0.4084, -0.09997, -0.9093, -0.4056, -0.09297, -0.9073, 0.4084, -0.09997, -0.8916, 0.4319, -0.1361, -0.9093, -0.4056, -0.09297, -0.2675, -0.6545, 0.7071, -0.6454, -0.2888, 0.7071, -0.8974, -0.4289, -0.1035, -0.8916, 0.4319, -0.1361, -0.931, 0.3648, -0.01209, -0.8916, 0.4319, -0.1361, -0.8974, -0.4289, -0.1035, -0.9093, -0.4056, -0.09297, -0.2675, -0.6545, 0.7071, -0.9093, -0.4056, -0.09297, -0.3896, -0.9183, -0.06975, -0.9093, -0.4056, -0.09297, -0.8974, -0.4289, -0.1035, -0.3896, -0.9183, -0.06975, -0.9011, -0.4336, 0.0, -0.8974, -0.4289, -0.1035, -0.931, 0.3648, -0.01209, -0.9011, -0.4336, 0.0, -0.931, 0.3648, -0.01209, -0.656, 0.2638, -0.7071, -0.656, 0.2638, -0.7071, -0.6372, -0.3066, -0.7071, -0.9011, -0.4336, 0.0, -0.8974, -0.4289, -0.1035, -0.9011, -0.4336, 0.0, -0.362, -0.9298, -0.06639, -0.3896, -0.9183, -0.06975, -0.8974, -0.4289, -0.1035, -0.362, -0.9298, -0.06639, -0.9011, -0.4336, 0.0, -0.6372, -0.3066, -0.7071, -0.3803, -0.9249, 0.0, -0.362, -0.9298, -0.06639, -0.9011, -0.4336, 0.0, -0.3803, -0.9249, 0.0, -0.3803, -0.9249, 0.0, -0.6372, -0.3066, -0.7071, -0.2689, -0.654, -0.7071, 0.004838, -1.0, -0.008002, -0.3896, -0.9183, -0.06975, -0.362, -0.9298, -0.06639, -0.009713, -1.0, 0.0, -0.3803, -0.9249, 0.0, -0.2689, -0.654, -0.7071, -0.009713, -1.0, 0.0, -0.2689, -0.654, -0.7071, -0.006855, -0.7071, -0.7071, -0.009714, -1.0, 0.0, -0.362, -0.9298, -0.06639, -0.3803, -0.9249, 0.0, -0.009714, -1.0, 0.0, -0.3803, -0.9249, 0.0, -0.009713, -1.0, 0.0, 0.004838, -1.0, -0.008002, -0.362, -0.9298, -0.06639, -0.009714, -1.0, 0.0, -0.009714, -1.0, 0.0, -0.009713, -1.0, 0.0, -0.6742, -0.7386, -5.246e-07, -0.6742, -0.7386, -5.246e-07, 0.004838, -1.0, -0.008002, -0.009714, -1.0, 0.0, -0.009713, -1.0, 0.0, -0.006855, -0.7071, -0.7071, -0.702, -0.04217, -0.7109, -0.6742, -0.7386, -5.246e-07, -0.009713, -1.0, 0.0, -0.702, -0.04217, -0.7109, -0.702, -0.04217, -0.7109, -0.006855, -0.7071, -0.7071, 0.2338, -0.6674, -0.7071, -0.702, -0.04217, -0.7109, 0.2338, -0.6674, -0.7071, 0.757, -0.4329, -0.4895, 0.757, -0.4329, -0.4895, 0.7569, -0.4329, -0.4895, -0.702, -0.04217, -0.7109, 0.004838, -1.0, -0.008002, -0.6742, -0.7386, -5.246e-07, -0.6742, -0.7385, 1.073e-07, -0.6742, -0.7385, 1.073e-07, 0.01609, -0.9999, 0.0, 0.004838, -1.0, -0.008002, 0.01609, -0.9999, 0.0, -0.3896, -0.9183, -0.06975, 0.004838, -1.0, -0.008002, 0.01609, -0.9999, 0.0, -0.6742, -0.7385, 1.073e-07, -0.4648, -0.7492, 0.4718, 0.01609, -0.9999, 0.0, -0.2675, -0.6545, 0.7071, -0.3896, -0.9183, -0.06975, -0.4648, -0.7492, 0.4718, -0.01665, -0.7069, 0.7071, 0.01609, -0.9999, 0.0, -0.01665, -0.7069, 0.7071, -0.2675, -0.6545, 0.7071, 0.01609, -0.9999, 0.0, 0.6816, -0.4859, -0.547, 0.5946, 0.6323, -0.4967, 0.4729, 0.6983, -0.5373, 0.5946, 0.6323, -0.4967, 0.6816, -0.4859, -0.547, 0.7001, 0.09965, -0.707, 0.9997, -0.005648, -0.02467, 0.7001, 0.09965, -0.707, 0.6816, -0.4859, -0.547, 0.7001, 0.09965, -0.707, 0.9997, -0.005648, -0.02467, 0.7075, -0.01503, -0.7066, 0.8235, -0.5667, 0.02694, 0.9997, -0.005648, -0.02467, 0.6816, -0.4859, -0.547, 0.9997, -0.005648, -0.02467, 0.6502, -0.155, -0.7438, 0.7075, -0.01503, -0.7066, 0.7069, 0.01704, 0.7071, 0.8235, -0.5667, 0.02694, 0.66, -0.6417, 0.3907, 0.6502, -0.155, -0.7438, 0.9997, -0.005648, -0.02467, 0.9289, -0.3653, -0.06085, 0.8235, -0.5667, 0.02694, 0.7069, 0.01704, 0.7071, 0.9993, 0.02409, -0.029, 0.9997, -0.005648, -0.02467, 0.8235, -0.5667, 0.02694, 0.9993, 0.02409, -0.029, 0.9993, 0.02409, -0.029, 0.9289, -0.3653, -0.06085, 0.9997, -0.005648, -0.02467, 0.5879, -0.393, 0.7071, 0.9993, 0.02409, -0.029, 0.7069, 0.01704, 0.7071, 0.9289, -0.3653, -0.06085, 0.3078, -0.6153, -0.7258, 0.6502, -0.155, -0.7438, 0.5879, -0.393, 0.7071, 0.8268, -0.5605, -0.04636, 0.9993, 0.02409, -0.029, 0.9289, -0.3653, -0.06085, 0.9993, 0.02409, -0.029, 0.8268, -0.5605, -0.04636, 0.1347, -0.6942, 0.7071, 0.8268, -0.5605, -0.04636, 0.5879, -0.393, 0.7071, 0.3078, -0.6153, -0.7258, 0.9289, -0.3653, -0.06085, 0.3989, -0.917, -9.882e-05, 0.3989, -0.917, -9.882e-05, -0.2187, -0.6725, -0.7071, 0.3078, -0.6153, -0.7258, 0.2036, -0.9788, -0.02167, 0.9289, -0.3653, -0.06085, 0.8268, -0.5605, -0.04636, 0.8268, -0.5605, -0.04636, 0.1347, -0.6942, 0.7071, 0.2036, -0.9788, -0.02167, 0.9289, -0.3653, -0.06085, 0.2036, -0.9788, -0.02167, 0.3989, -0.917, -9.882e-05, 0.1347, -0.6942, 0.7071, 0.01078, -0.707, 0.7071, 0.2036, -0.9788, -0.02167, 0.3989, -0.917, -9.882e-05, -0.2542, -0.965, -0.06455, -0.2187, -0.6725, -0.7071, -0.2542, -0.965, -0.06455, -0.4564, -0.54, -0.7071, -0.2187, -0.6725, -0.7071, -0.4589, -0.7255, 0.5129, -0.5346, -0.8451, -1.651e-06, 0.01078, -0.707, 0.7071, -0.6372, -0.7505, -0.1752, -0.4564, -0.54, -0.7071, -0.2542, -0.965, -0.06455, 0.01078, -0.707, 0.7071, -0.5346, -0.8451, -1.651e-06, 0.01554, -0.9999, -0.0003674, 0.01078, -0.707, 0.7071, 0.01554, -0.9999, -0.0003674, 0.2036, -0.9788, -0.02167, -0.6114, -0.7499, -0.2528, 0.01554, -0.9999, -0.0003674, -0.5346, -0.8451, -1.651e-06, 0.3989, -0.917, -9.882e-05, 0.2036, -0.9788, -0.02167, -0.2129, -0.9487, -0.2338, 0.3989, -0.917, -9.882e-05, -0.2129, -0.9487, -0.2338, -0.2542, -0.965, -0.06455, 0.2036, -0.9788, -0.02167, 0.01554, -0.9999, -0.0003674, -0.2129, -0.9487, -0.2338, -0.2542, -0.965, -0.06455, -0.2129, -0.9487, -0.2338, -0.6372, -0.7505, -0.1752, 0.01554, -0.9999, -0.0003674, -0.6114, -0.7499, -0.2528, -0.07669, -0.9391, -0.3351, -0.2129, -0.9487, -0.2338, 0.01554, -0.9999, -0.0003674, -0.07669, -0.9391, -0.3351, -0.4552, -0.8289, -0.3251, -0.07669, -0.9391, -0.3351, -0.6114, -0.7499, -0.2528, -0.4552, -0.8289, -0.3251, -0.2129, -0.9487, -0.2338, -0.07669, -0.9391, -0.3351, -0.2129, -0.9487, -0.2338, -0.4552, -0.8289, -0.3251, -0.6372, -0.7505, -0.1752, -0.4552, -0.8289, -0.3251, -0.4564, -0.54, -0.7071, -0.6372, -0.7505, -0.1752, -0.4564, -0.54, -0.7071, -0.4552, -0.8289, -0.3251, -0.3645, -0.6059, -0.7071, -0.7901, -0.4271, -0.4398, -0.4552, -0.8289, -0.3251, -0.6114, -0.7499, -0.2528, -0.4552, -0.8289, -0.3251, -0.1262, -0.6958, -0.7071, -0.3645, -0.6059, -0.7071, -0.4552, -0.8289, -0.3251, -0.7901, -0.4271, -0.4398, -0.1764, -0.9238, -0.3398, -0.1764, -0.9238, -0.3398, -0.1262, -0.6958, -0.7071, -0.4552, -0.8289, -0.3251, -0.7901, -0.4271, -0.4398, -0.7198, -0.6552, -0.2292, -0.1764, -0.9238, -0.3398, -0.1764, -0.9238, -0.3398, -0.5914, -0.5691, -0.5713, -0.1262, -0.6958, -0.7071, -0.7198, -0.6552, -0.2292, -0.5914, -0.5691, -0.5713, -0.1764, -0.9238, -0.3398, 0.4729, 0.6983, -0.5373, 0.5239, -0.4737, -0.7079, 0.6816, -0.4859, -0.547, 0.7069, 0.005393, -0.7073, 0.5239, -0.4737, -0.7079, 0.4729, 0.6983, -0.5373, 0.4729, 0.6983, -0.5373, -4.592e-07, 2.568e-07, -1.0, 0.7069, 0.005393, -0.7073, -4.592e-07, 2.568e-07, -1.0, 0.4729, 0.6983, -0.5373, -0.1699, 0.6282, -0.7593, -0.1699, 0.6282, -0.7593, -0.702, -0.04217, -0.7109, 0.7569, -0.4329, -0.4895, -0.1699, 0.6282, -0.7593, 0.7569, -0.4329, -0.4895, -4.592e-07, 2.568e-07, -1.0, 0.7063, -0.0337, -0.7071, -4.592e-07, 2.568e-07, -1.0, 0.7569, -0.4329, -0.4895, 0.7069, 0.005393, -0.7073, -4.592e-07, 2.568e-07, -1.0, -6.524e-07, -3.972e-08, -1.0, 0.7063, -0.0337, -0.7071, -6.524e-07, -3.972e-08, -1.0, -4.592e-07, 2.568e-07, -1.0, 0.7069, 0.005393, -0.7073, -6.524e-07, -3.972e-08, -1.0, 0.601, 0.3502, -0.7185, -6.524e-07, -3.972e-08, -1.0, 0.7063, -0.0337, -0.7071, 0.7718, 0.3939, -0.4991, -6.524e-07, -3.972e-08, -1.0, 0.6236, 0.3104, -0.7175, 0.601, 0.3502, -0.7185, -0.4846, 0.6368, -0.5997, -6.524e-07, -3.972e-08, -1.0, 0.7718, 0.3939, -0.4991, -6.524e-07, -3.972e-08, -1.0, 0.7077, 0.02219, -0.7062, 0.6236, 0.3104, -0.7175, -6.524e-07, -3.972e-08, -1.0, -0.4846, 0.6368, -0.5997, -0.2988, 0.6144, -0.7302, -0.2988, 0.6144, -0.7302, 0.7077, 0.02219, -0.7062, -6.524e-07, -3.972e-08, -1.0, -0.2988, 0.6144, -0.7302, -0.4846, 0.6368, -0.5997, -0.6498, 0.3102, -0.694, -0.2988, 0.6144, -0.7302, -0.6498, 0.3102, -0.694, -0.3423, 0.6147, -0.7106, -0.1967, 0.6619, -0.7233, 0.7077, 0.02219, -0.7062, -0.2988, 0.6144, -0.7302, 0.7077, 0.02219, -0.7062, -0.1967, 0.6619, -0.7233, 0.1321, 0.6947, -0.7071, 0.7077, 0.02219, -0.7062, 0.1321, 0.6947, -0.7071, 0.5636, 0.427, -0.7071, 0.01078, -0.707, 0.7071, -0.6913, -0.1488, 0.7071, -0.4589, -0.7255, 0.5129, -0.6913, -0.1488, 0.7071, 0.01078, -0.707, 0.7071, 8.682e-08, 0.0, 1.0, 8.682e-08, 0.0, 1.0, -0.7071, 0.002318, 0.7071, -0.6913, -0.1488, 0.7071, 8.682e-08, 0.0, 1.0, 0.01078, -0.707, 0.7071, 0.1347, -0.6942, 0.7071, -0.4648, -0.7492, 0.4718, -0.7071, 0.002318, 0.7071, 8.682e-08, 0.0, 1.0, 0.5879, -0.393, 0.7071, 0.7069, 0.01704, 0.7071, 0.1347, -0.6942, 0.7071, 8.682e-08, 0.0, 1.0, 0.0482, -0.6131, 0.7885, -0.4648, -0.7492, 0.4718, 0.7069, 0.01704, 0.7071, 1.422e-07, 0.0, 1.0, 0.1347, -0.6942, 0.7071, 1.422e-07, 0.0, 1.0, 8.682e-08, 0.0, 1.0, 0.1347, -0.6942, 0.7071, 0.0482, -0.6131, 0.7885, 8.682e-08, 0.0, 1.0, 1.422e-07, 0.0, 1.0, 0.66, -0.6417, 0.3907, 1.422e-07, 0.0, 1.0, 0.7069, 0.01704, 0.7071, 1.422e-07, 0.0, 1.0, 0.66, -0.6417, 0.3907, 0.0482, -0.6131, 0.7885, 0.0482, -0.6131, 0.7885, 0.2206, -0.5026, 0.8359, -0.4648, -0.7492, 0.4718, 0.0482, -0.6131, 0.7885, 0.66, -0.6417, 0.3907, 0.2024, -0.4514, 0.8691, 0.6031, -0.4532, 0.6564, 0.2024, -0.4514, 0.8691, 0.66, -0.6417, 0.3907, 0.2206, -0.5026, 0.8359, 0.0482, -0.6131, 0.7885, 0.2511, -0.6658, 0.7026, 0.2511, -0.6658, 0.7026, 0.0482, -0.6131, 0.7885, 0.2024, -0.4514, 0.8691, 0.6031, -0.4532, 0.6564, 0.3351, -0.08303, 0.9385, 0.2024, -0.4514, 0.8691, 0.3351, -0.08303, 0.9385, 0.6031, -0.4532, 0.6564, 0.7078, -0.009111, 0.7064, 0.2024, -0.4514, 0.8691, 0.3209, -0.08383, 0.9434, 0.2511, -0.6658, 0.7026, 0.3209, -0.08383, 0.9434, 0.2024, -0.4514, 0.8691, 0.3351, -0.08303, 0.9385, 0.2511, -0.6658, 0.7026, 0.4333, 0.06333, 0.899, 0.2206, -0.5026, 0.8359, 0.4333, 0.06333, 0.899, 0.2511, -0.6658, 0.7026, 0.3209, -0.08383, 0.9434, 0.2206, -0.5026, 0.8359, 0.4333, 0.06333, 0.899, 0.4198, -0.006329, 0.9076, 0.7078, -0.009111, 0.7064, 0.28, -0.1354, 0.9504, 0.3351, -0.08303, 0.9385, 0.3351, -0.08303, 0.9385, 0.28, -0.1354, 0.9504, 0.3209, -0.08383, 0.9434, 0.28, -0.1354, 0.9504, 0.7078, -0.009111, 0.7064, 0.7398, -0.3085, 0.5979, 0.4198, -0.006329, 0.9076, -0.2675, -0.6545, 0.7071, -0.01665, -0.7069, 0.7071, -0.2675, -0.6545, 0.7071, 0.4198, -0.006329, 0.9076, -0.6454, -0.2888, 0.7071, 0.28, -0.1354, 0.9504, 0.7398, -0.3085, 0.5979, 0.2013, -0.3517, 0.9142, 0.2013, -0.3517, 0.9142, 0.7398, -0.3085, 0.5979, 0.7392, -0.1957, 0.6445, 0.4198, -0.006329, 0.9076, 0.5157, 0.101, 0.8508, -0.6454, -0.2888, 0.7071, 0.4198, -0.006329, 0.9076, 0.4333, 0.06333, 0.899, 0.5157, 0.101, 0.8508, -0.6454, -0.2888, 0.7071, 0.5157, 0.101, 0.8508, -0.6462, 0.2871, 0.7071, 0.5157, 0.101, 0.8508, -0.2598, 0.6576, 0.7071, -0.6462, 0.2871, 0.7071, -0.2598, 0.6576, 0.7071, 0.5157, 0.101, 0.8508, 0.2144, 0.7571, 0.6171, 0.5157, 0.101, 0.8508, -0.387, 0.7408, 0.5491, 0.2144, 0.7571, 0.6171, 0.4333, 0.06333, 0.899, -0.387, 0.7408, 0.5491, 0.5157, 0.101, 0.8508, 0.4333, 0.06333, 0.899, 0.2327, -0.1052, 0.9668, -0.387, 0.7408, 0.5491, 0.4333, 0.06333, 0.899, 0.3209, -0.08383, 0.9434, 0.2327, -0.1052, 0.9668, 0.3209, -0.08383, 0.9434, 0.28, -0.1354, 0.9504, 0.2327, -0.1052, 0.9668, -0.387, 0.7408, 0.5491, 0.2327, -0.1052, 0.9668, -0.6699, 0.2265, 0.7071, 0.1533, -0.1967, 0.9684, 0.28, -0.1354, 0.9504, 0.2013, -0.3517, 0.9142, 0.28, -0.1354, 0.9504, 0.1533, -0.1967, 0.9684, 0.2327, -0.1052, 0.9668, 0.7392, -0.1957, 0.6445, 0.1533, -0.1967, 0.9684, 0.2013, -0.3517, 0.9142, 0.63, 0.1259, 0.7663, 0.1533, -0.1967, 0.9684, 0.7392, -0.1957, 0.6445, 0.1533, -0.1967, 0.9684, 0.63, 0.1259, 0.7663, 0.2102, 0.6119, 0.7625, -0.6699, 0.2265, 0.7071, 0.2327, -0.1052, 0.9668, 3.939e-08, 0.0, 1.0, 3.939e-08, 0.0, 1.0, 0.2327, -0.1052, 0.9668, 0.1533, -0.1967, 0.9684, 0.2102, 0.6119, 0.7625, 3.939e-08, 0.0, 1.0, 0.1533, -0.1967, 0.9684, 3.939e-08, 0.0, 1.0, -0.3448, 0.6174, 0.7071, -0.6699, 0.2265, 0.7071, 3.939e-08, 0.0, 1.0, 0.2102, 0.6119, 0.7625, 0.01004, 0.707, 0.7071, -0.3448, 0.6174, 0.7071, 3.939e-08, 0.0, 1.0, 0.01004, 0.707, 0.7071, -0.4846, 0.6368, -0.5997, -0.6465, 0.7627, 0.01622, -0.6498, 0.3102, -0.694, -0.6465, 0.7627, 0.01622, -0.9371, 0.3478, -0.02845, -0.6498, 0.3102, -0.694, -0.6465, 0.7627, 0.01622, -0.6254, 0.7588, -0.1818, -0.9371, 0.3478, -0.02845, -0.6498, 0.3102, -0.694, -0.9371, 0.3478, -0.02845, -0.3423, 0.6147, -0.7106, -0.6254, 0.7588, -0.1818, -0.8737, 0.1788, -0.4525, -0.9371, 0.3478, -0.02845, -0.8737, 0.1788, -0.4525, -0.6254, 0.7588, -0.1818, -0.6355, 0.7503, -0.1821, -0.5656, 0.8229, -0.0545, -0.3423, 0.6147, -0.7106, -0.9371, 0.3478, -0.02845, -0.6355, 0.7503, -0.1821, -0.9062, 0.2764, -0.32, -0.8737, 0.1788, -0.4525, -0.6355, 0.7503, -0.1821, -0.387, 0.7408, 0.5491, -0.9062, 0.2764, -0.32, -0.387, 0.7408, 0.5491, -0.6699, 0.2265, 0.7071, -0.9062, 0.2764, -0.32, -0.7309, 0.5557, -0.3962, -0.9371, 0.3478, -0.02845, -0.8737, 0.1788, -0.4525, -0.9062, 0.2764, -0.32, -0.7309, 0.5557, -0.3962, -0.8737, 0.1788, -0.4525, -0.9371, 0.3478, -0.02845, -0.7309, 0.5557, -0.3962, -0.5656, 0.8229, -0.0545, -0.9062, 0.2764, -0.32, -0.6699, 0.2265, 0.7071, -0.5129, 0.826, -0.2339, -0.5129, 0.826, -0.2339, -0.7309, 0.5557, -0.3962, -0.9062, 0.2764, -0.32, -0.3448, 0.6174, 0.7071, -0.5129, 0.826, -0.2339, -0.6699, 0.2265, 0.7071, -0.7309, 0.5557, -0.3962, -0.4623, 0.8265, -0.3212, -0.5656, 0.8229, -0.0545, -0.4623, 0.8265, -0.3212, -0.7309, 0.5557, -0.3962, -0.5129, 0.826, -0.2339, -0.461, 0.8754, -0.1453, -0.3423, 0.6147, -0.7106, -0.5656, 0.8229, -0.0545, -0.5656, 0.8229, -0.0545, -0.4623, 0.8265, -0.3212, -0.461, 0.8754, -0.1453, -0.3423, 0.6147, -0.7106, -0.461, 0.8754, -0.1453, -0.2988, 0.6144, -0.7302, -0.5129, 0.826, -0.2339, -0.286, 0.9099, -0.3005, -0.4623, 0.8265, -0.3212, -0.2988, 0.6144, -0.7302, -0.461, 0.8754, -0.1453, -0.299, 0.9492, -0.09796, -0.461, 0.8754, -0.1453, -0.4623, 0.8265, -0.3212, -0.299, 0.9492, -0.09796, -0.286, 0.9099, -0.3005, -0.299, 0.9492, -0.09796, -0.4623, 0.8265, -0.3212, -0.299, 0.9492, -0.09796, -0.1967, 0.6619, -0.7233, -0.2988, 0.6144, -0.7302, -0.5129, 0.826, -0.2339, 0.0142, 0.9999, -4.624e-06, -0.286, 0.9099, -0.3005, -0.286, 0.9099, -0.3005, 0.0142, 0.9999, -4.624e-06, -0.299, 0.9492, -0.09796, 0.0142, 0.9999, -4.624e-06, -0.5129, 0.826, -0.2339, -0.3448, 0.6174, 0.7071, 0.0142, 0.9999, -4.624e-06, -0.3448, 0.6174, 0.7071, 0.01004, 0.707, 0.7071, -0.1967, 0.6619, -0.7233, -0.299, 0.9492, -0.09796, 0.1845, 0.9828, 0.0004282, 0.0142, 0.9999, -4.624e-06, 0.1845, 0.9828, 0.0004282, -0.299, 0.9492, -0.09796, 0.1321, 0.6947, -0.7071, -0.1967, 0.6619, -0.7233, 0.1845, 0.9828, 0.0004282, 0.01004, 0.707, 0.7071, 0.1826, 0.9832, 0.00044, 0.0142, 0.9999, -4.624e-06, 0.1845, 0.9828, 0.0004282, 0.0142, 0.9999, -4.624e-06, 0.1826, 0.9832, 0.00044, 0.1826, 0.9832, 0.00044, 0.01004, 0.707, 0.7071, 0.2102, 0.6119, 0.7625, 0.1321, 0.6947, -0.7071, 0.1845, 0.9828, 0.0004282, 0.7996, 0.6006, 0.003513, 0.7996, 0.6006, 0.003513, 0.5636, 0.427, -0.7071, 0.1321, 0.6947, -0.7071, 0.7996, 0.6006, 0.003513, 0.7077, 0.02219, -0.7062, 0.5636, 0.427, -0.7071, 0.8013, 0.5983, 0.0003283, 0.1845, 0.9828, 0.0004282, 0.1826, 0.9832, 0.00044, 0.1845, 0.9828, 0.0004282, 0.8013, 0.5983, 0.0003283, 0.7996, 0.6006, 0.003513, 0.1826, 0.9832, 0.00044, 0.2102, 0.6119, 0.7625, 0.8087, 0.5797, 0.09999, 0.8087, 0.5797, 0.09999, 0.8013, 0.5983, 0.0003283, 0.1826, 0.9832, 0.00044, 0.8087, 0.5797, 0.09999, 0.2102, 0.6119, 0.7625, 0.7227, 0.5529, 0.4148, 0.2102, 0.6119, 0.7625, 0.63, 0.1259, 0.7663, 0.7227, 0.5529, 0.4148, 0.7227, 0.5529, 0.4148, 0.63, 0.1259, 0.7663, 0.8087, 0.5797, 0.09999, 0.9998, 0.02065, 0.004308, 0.7996, 0.6006, 0.003513, 0.8013, 0.5983, 0.0003283, 0.8087, 0.5797, 0.09999, 0.9998, 0.02065, 0.004308, 0.8013, 0.5983, 0.0003283, 0.63, 0.1259, 0.7663, 0.9998, 0.02065, 0.004308, 0.8087, 0.5797, 0.09999, 0.7996, 0.6006, 0.003513, 0.9998, 0.02065, 0.004308, 0.7077, 0.02219, -0.7062, 0.9998, 0.02065, 0.004308, 0.63, 0.1259, 0.7663, 0.7392, -0.1957, 0.6445, 0.9998, 0.02065, 0.004308, 0.7392, -0.1957, 0.6445, 0.7398, -0.3085, 0.5979, 0.7077, 0.02219, -0.7062, 0.9998, 0.02065, 0.004308, 0.974, 0.2001, 0.1065, 0.974, 0.2001, 0.1065, 0.6236, 0.3104, -0.7175, 0.7077, 0.02219, -0.7062, 0.7398, -0.3085, 0.5979, 0.9997, -0.02613, -5.292e-06, 0.9998, 0.02065, 0.004308, 0.9997, -0.02613, -5.292e-06, 0.974, 0.2001, 0.1065, 0.9998, 0.02065, 0.004308, 0.7078, -0.009111, 0.7064, 0.9997, -0.02613, -5.292e-06, 0.7398, -0.3085, 0.5979, 0.6236, 0.3104, -0.7175, 0.974, 0.2001, 0.1065, 0.8874, 0.4312, 0.163, 0.8874, 0.4312, 0.163, 0.601, 0.3502, -0.7185, 0.6236, 0.3104, -0.7175, 0.8874, 0.4312, 0.163, 0.7069, 0.005393, -0.7073, 0.601, 0.3502, -0.7185, 0.974, 0.2001, 0.1065, 0.9997, -0.02613, -5.292e-06, 0.9458, 0.1231, 0.3006, 0.9458, 0.1231, 0.3006, 0.8874, 0.4312, 0.163, 0.974, 0.2001, 0.1065, 0.7069, 0.005393, -0.7073, 0.8874, 0.4312, 0.163, 0.8598, 0.2402, 0.4506, 0.8874, 0.4312, 0.163, 0.9458, 0.1231, 0.3006, 0.8598, 0.2402, 0.4506, 0.9458, 0.1231, 0.3006, 0.9997, -0.02613, -5.292e-06, 0.8962, 0.009065, 0.4436, 0.8962, 0.009065, 0.4436, 0.8598, 0.2402, 0.4506, 0.9458, 0.1231, 0.3006, 0.9997, -0.02613, -5.292e-06, 0.7078, -0.009111, 0.7064, 0.8962, 0.009065, 0.4436, 0.7069, 0.005393, -0.7073, 0.8598, 0.2402, 0.4506, 0.8855, 0.03108, 0.4636, 0.8855, 0.03108, 0.4636, 0.8598, 0.2402, 0.4506, 0.8962, 0.009065, 0.4436, 0.8855, 0.03108, 0.4636, 0.5239, -0.4737, -0.7079, 0.7069, 0.005393, -0.7073, 0.7532, -0.6064, 0.2549, 0.8962, 0.009065, 0.4436, 0.7078, -0.009111, 0.7064, 0.6031, -0.4532, 0.6564, 0.7532, -0.6064, 0.2549, 0.7078, -0.009111, 0.7064, 0.66, -0.6417, 0.3907, 0.7532, -0.6064, 0.2549, 0.6031, -0.4532, 0.6564, 0.7532, -0.6064, 0.2549, 0.66, -0.6417, 0.3907, 0.8235, -0.5667, 0.02694, 0.7625, -0.5857, 0.275, 0.8855, 0.03108, 0.4636, 0.8962, 0.009065, 0.4436, 0.8962, 0.009065, 0.4436, 0.7532, -0.6064, 0.2549, 0.7625, -0.5857, 0.275, 0.5239, -0.4737, -0.7079, 0.8855, 0.03108, 0.4636, 0.7625, -0.5857, 0.275, 0.7532, -0.6064, 0.2549, 0.8235, -0.5667, 0.02694, 0.7625, -0.5857, 0.275, 0.7625, -0.5857, 0.275, 0.6816, -0.4859, -0.547, 0.5239, -0.4737, -0.7079, 0.8235, -0.5667, 0.02694, 0.6816, -0.4859, -0.547, 0.7625, -0.5857, 0.275, -0.006855, -0.7071, -0.7071, 0.757, -0.4329, -0.4895, 0.2338, -0.6674, -0.7071, -3.722e-08, 0.0, -1.0, 0.757, -0.4329, -0.4895, -0.006855, -0.7071, -0.7071, 0.757, -0.4329, -0.4895, -3.722e-08, 0.0, -1.0, 0.7063, -0.0337, -0.7071, -0.2689, -0.654, -0.7071, -3.722e-08, 0.0, -1.0, -0.006855, -0.7071, -0.7071, -3.722e-08, 0.0, -1.0, 0.7718, 0.3939, -0.4991, 0.7063, -0.0337, -0.7071, -3.722e-08, 0.0, -1.0, -0.2689, -0.654, -0.7071, -0.6372, -0.3066, -0.7071, 0.7718, 0.3939, -0.4991, -3.722e-08, 0.0, -1.0, 0.2016, 0.6777, -0.7071, -0.656, 0.2638, -0.7071, -3.722e-08, 0.0, -1.0, -0.6372, -0.3066, -0.7071, 0.2016, 0.6777, -0.7071, -3.722e-08, 0.0, -1.0, -0.03158, 0.7064, -0.7071, -0.3082, 0.6364, -0.7071, -3.722e-08, 0.0, -1.0, -0.656, 0.2638, -0.7071, -3.722e-08, 0.0, -1.0, -0.3082, 0.6364, -0.7071, -0.03158, 0.7064, -0.7071, -0.7821, 0.3183, -0.5357, -0.5914, -0.5691, -0.5713, -0.7198, -0.6552, -0.2292, -0.7198, -0.6552, -0.2292, -0.702, -0.04217, -0.7109, -0.7821, 0.3183, -0.5357, -0.7198, -0.6552, -0.2292, -0.6742, -0.7386, -5.246e-07, -0.702, -0.04217, -0.7109, -0.6742, -0.7386, -5.246e-07, -0.7198, -0.6552, -0.2292, -1.0, 0.003278, -3.144e-07, -1.0, 0.003278, -3.144e-07, -0.6742, -0.7385, 1.073e-07, -0.6742, -0.7386, -5.246e-07, -0.7901, -0.4271, -0.4398, -1.0, 0.003278, -3.144e-07, -0.7198, -0.6552, -0.2292, -0.6742, -0.7385, 1.073e-07, -0.7071, 0.002318, 0.7071, -0.4648, -0.7492, 0.4718, -0.7071, 0.002318, 0.7071, -0.6742, -0.7385, 1.073e-07, -1.0, 0.003278, -3.144e-07, -1.0, 0.003278, -3.144e-07, -0.7901, -0.4271, -0.4398, -0.9776, -0.2105, 2.084e-07, -0.9776, -0.2105, 2.084e-07, -0.7071, 0.002318, 0.7071, -1.0, 0.003278, -3.144e-07, -0.6114, -0.7499, -0.2528, -0.9776, -0.2105, 2.084e-07, -0.7901, -0.4271, -0.4398, -0.7071, 0.002318, 0.7071, -0.9776, -0.2105, 2.084e-07, -0.6913, -0.1488, 0.7071, -0.9776, -0.2105, 2.084e-07, -0.6114, -0.7499, -0.2528, -0.5346, -0.8451, -1.651e-06, -0.6913, -0.1488, 0.7071, -0.9776, -0.2105, 2.084e-07, -0.4589, -0.7255, 0.5129, -0.5346, -0.8451, -1.651e-06, -0.4589, -0.7255, 0.5129, -0.9776, -0.2105, 2.084e-07, -0.702, -0.04217, -0.7109, -0.1699, 0.6282, -0.7593, -0.7821, 0.3183, -0.5357, -0.7821, 0.3183, -0.5357, -0.1262, -0.6958, -0.7071, -0.5914, -0.5691, -0.5713, -0.1359, 0.6841, -0.7166, -0.7821, 0.3183, -0.5357, -0.1699, 0.6282, -0.7593, -0.1262, -0.6958, -0.7071, -0.7821, 0.3183, -0.5357, -0.1359, 0.6841, -0.7166, -0.1699, 0.6282, -0.7593, 0.4729, 0.6983, -0.5373, -0.1359, 0.6841, -0.7166, -0.1262, -0.6958, -0.7071, -0.1359, 0.6841, -0.7166, -0.3645, -0.6059, -0.7071, 0.5946, 0.6323, -0.4967, -0.1359, 0.6841, -0.7166, 0.4729, 0.6983, -0.5373, -0.1359, 0.6841, -0.7166, -7.376e-08, -4.264e-07, -1.0, -0.3645, -0.6059, -0.7071, -7.376e-08, -4.264e-07, -1.0, -0.1359, 0.6841, -0.7166, 0.5946, 0.6323, -0.4967, -0.3645, -0.6059, -0.7071, -7.376e-08, -4.264e-07, -1.0, -0.4564, -0.54, -0.7071, -7.376e-08, -4.264e-07, -1.0, 0.5946, 0.6323, -0.4967, 0.7001, 0.09965, -0.707, -7.376e-08, -4.264e-07, -1.0, -0.2187, -0.6725, -0.7071, -0.4564, -0.54, -0.7071, 0.7001, 0.09965, -0.707, 0.7075, -0.01503, -0.7066, -7.376e-08, -4.264e-07, -1.0, -0.2187, -0.6725, -0.7071, -7.376e-08, -4.264e-07, -1.0, 0.3078, -0.6153, -0.7258, 0.6502, -0.155, -0.7438, -7.376e-08, -4.264e-07, -1.0, 0.7075, -0.01503, -0.7066, -7.376e-08, -4.264e-07, -1.0, 0.6502, -0.155, -0.7438, 0.3078, -0.6153, -0.7258])] * 3)])

# ---- objects
ob_light = bpy.data.objects.new('Light', light_light)
ob_camera = bpy.data.objects.new('Camera', cam_camera)
ob_floor_block_b = bpy.data.objects.new('Floor_Block_B', me_floor_block_b)

# ---- transforms, parenting, visibility, modifiers, constraints
ob_light.location = (4.076, 1.005, 5.904)
ob_light.rotation_euler = (0.6503, 0.05522, 1.866)
ob_light.lock_rotations_4d = False
ob_light.empty_display_type = 'ARROWS'
ob_light.color = (0.0, 0.0, 0.0, 0.0)
ob_light.lineart.crease_threshold = 0.0
ob_camera.location = (7.359, -6.926, 4.958)
ob_camera.rotation_euler = (1.109, 0.0, 0.8149)
ob_camera.lock_rotations_4d = False
ob_camera.empty_display_type = 'ARROWS'
ob_camera.color = (0.0, 0.0, 0.0, 0.0)
ob_camera.display_type = 'WIRE'
ob_camera.lineart.crease_threshold = 0.0
ob_floor_block_b.location = (0.0, 0.0, 0.0)
ob_floor_block_b.rotation_euler = (1.571, -0.0, 0.0)

# ---- collection membership
col_collection.objects.link(ob_light)
col_collection.objects.link(ob_camera)
col_collection.objects.link(ob_floor_block_b)

# ---- scene / render settings (as saved in the file)
scene.camera = ob_camera
scene.frame_start = 1; scene.frame_end = 250; scene.frame_set(1)
scene.render.engine = 'BLENDER_EEVEE_NEXT'
scene.cycles.sampling_pattern = 'TABULATED_SOBOL'
scene.view_settings.view_transform = 'Filmic'
bpy.context.view_layer.update()
